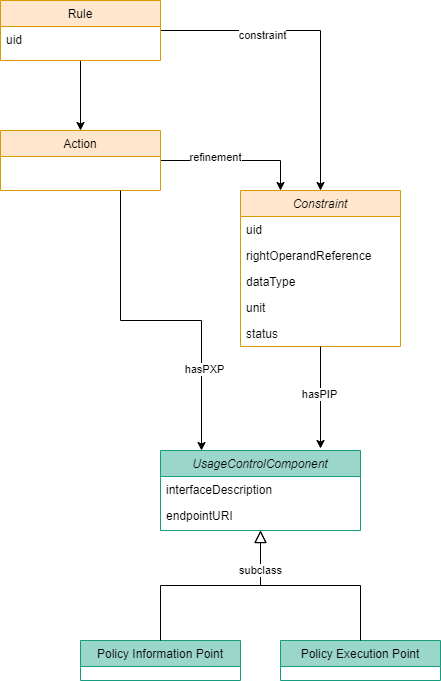

The diagram above was exported from draw.io. Its source (the exported page's mxGraphModel, read from the mxfile embedded in the PNG):
<mxGraphModel dx="1434" dy="900" grid="1" gridSize="10" guides="1" tooltips="1" connect="1" arrows="1" fold="1" page="1" pageScale="1" pageWidth="850" pageHeight="1100" math="0" shadow="0">
  <root>
    <mxCell id="0" />
    <mxCell id="1" parent="0" />
    <mxCell id="4p6Y8uqJ_soEr8JBUke4-8" style="edgeStyle=orthogonalEdgeStyle;rounded=0;orthogonalLoop=1;jettySize=auto;html=1;entryX=0.5;entryY=0;entryDx=0;entryDy=0;" edge="1" parent="1" source="4p6Y8uqJ_soEr8JBUke4-11" target="4p6Y8uqJ_soEr8JBUke4-30">
      <mxGeometry relative="1" as="geometry" />
    </mxCell>
    <mxCell id="4p6Y8uqJ_soEr8JBUke4-9" style="edgeStyle=orthogonalEdgeStyle;rounded=0;orthogonalLoop=1;jettySize=auto;html=1;entryX=0.5;entryY=0;entryDx=0;entryDy=0;" edge="1" parent="1" source="4p6Y8uqJ_soEr8JBUke4-11" target="4p6Y8uqJ_soEr8JBUke4-35">
      <mxGeometry relative="1" as="geometry" />
    </mxCell>
    <mxCell id="4p6Y8uqJ_soEr8JBUke4-10" value="constraint" style="edgeLabel;html=1;align=center;verticalAlign=middle;resizable=0;points=[];" vertex="1" connectable="0" parent="4p6Y8uqJ_soEr8JBUke4-9">
      <mxGeometry x="-0.3677" y="-4" relative="1" as="geometry">
        <mxPoint as="offset" />
      </mxGeometry>
    </mxCell>
    <mxCell id="4p6Y8uqJ_soEr8JBUke4-11" value="Rule" style="swimlane;fontStyle=0;align=center;verticalAlign=top;childLayout=stackLayout;horizontal=1;startSize=26;horizontalStack=0;resizeParent=1;resizeLast=0;collapsible=1;marginBottom=0;rounded=0;shadow=0;strokeWidth=1;fillColor=#ffe6cc;strokeColor=#d79b00;" vertex="1" parent="1">
      <mxGeometry x="200" y="280" width="160" height="60" as="geometry">
        <mxRectangle x="550" y="140" width="160" height="26" as="alternateBounds" />
      </mxGeometry>
    </mxCell>
    <mxCell id="4p6Y8uqJ_soEr8JBUke4-12" value="uid" style="text;align=left;verticalAlign=top;spacingLeft=4;spacingRight=4;overflow=hidden;rotatable=0;points=[[0,0.5],[1,0.5]];portConstraint=eastwest;" vertex="1" parent="4p6Y8uqJ_soEr8JBUke4-11">
      <mxGeometry y="26" width="160" height="26" as="geometry" />
    </mxCell>
    <mxCell id="4p6Y8uqJ_soEr8JBUke4-19" style="edgeStyle=orthogonalEdgeStyle;rounded=0;orthogonalLoop=1;jettySize=auto;html=1;entryX=0.25;entryY=0;entryDx=0;entryDy=0;" edge="1" parent="1" source="4p6Y8uqJ_soEr8JBUke4-30" target="4p6Y8uqJ_soEr8JBUke4-35">
      <mxGeometry relative="1" as="geometry" />
    </mxCell>
    <mxCell id="4p6Y8uqJ_soEr8JBUke4-20" value="refinement" style="edgeLabel;html=1;align=center;verticalAlign=middle;resizable=0;points=[];" vertex="1" connectable="0" parent="4p6Y8uqJ_soEr8JBUke4-19">
      <mxGeometry x="-0.28" y="4" relative="1" as="geometry">
        <mxPoint as="offset" />
      </mxGeometry>
    </mxCell>
    <mxCell id="4p6Y8uqJ_soEr8JBUke4-30" value="Action" style="swimlane;fontStyle=0;align=center;verticalAlign=top;childLayout=stackLayout;horizontal=1;startSize=26;horizontalStack=0;resizeParent=1;resizeLast=0;collapsible=1;marginBottom=0;rounded=0;shadow=0;strokeWidth=1;fillColor=#ffe6cc;strokeColor=#d79b00;" vertex="1" parent="1">
      <mxGeometry x="200" y="410" width="160" height="60" as="geometry">
        <mxRectangle x="550" y="140" width="160" height="26" as="alternateBounds" />
      </mxGeometry>
    </mxCell>
    <mxCell id="4p6Y8uqJ_soEr8JBUke4-35" value="Constraint" style="swimlane;fontStyle=2;align=center;verticalAlign=top;childLayout=stackLayout;horizontal=1;startSize=26;horizontalStack=0;resizeParent=1;resizeLast=0;collapsible=1;marginBottom=0;rounded=0;shadow=0;strokeWidth=1;fillColor=#ffe6cc;strokeColor=#d79b00;" vertex="1" parent="1">
      <mxGeometry x="440" y="470" width="160" height="156" as="geometry">
        <mxRectangle x="230" y="140" width="160" height="26" as="alternateBounds" />
      </mxGeometry>
    </mxCell>
    <mxCell id="4p6Y8uqJ_soEr8JBUke4-36" value="uid" style="text;align=left;verticalAlign=top;spacingLeft=4;spacingRight=4;overflow=hidden;rotatable=0;points=[[0,0.5],[1,0.5]];portConstraint=eastwest;" vertex="1" parent="4p6Y8uqJ_soEr8JBUke4-35">
      <mxGeometry y="26" width="160" height="26" as="geometry" />
    </mxCell>
    <mxCell id="4p6Y8uqJ_soEr8JBUke4-37" value="rightOperandReference" style="text;align=left;verticalAlign=top;spacingLeft=4;spacingRight=4;overflow=hidden;rotatable=0;points=[[0,0.5],[1,0.5]];portConstraint=eastwest;rounded=0;shadow=0;html=0;" vertex="1" parent="4p6Y8uqJ_soEr8JBUke4-35">
      <mxGeometry y="52" width="160" height="26" as="geometry" />
    </mxCell>
    <mxCell id="4p6Y8uqJ_soEr8JBUke4-38" value="dataType" style="text;align=left;verticalAlign=top;spacingLeft=4;spacingRight=4;overflow=hidden;rotatable=0;points=[[0,0.5],[1,0.5]];portConstraint=eastwest;" vertex="1" parent="4p6Y8uqJ_soEr8JBUke4-35">
      <mxGeometry y="78" width="160" height="26" as="geometry" />
    </mxCell>
    <mxCell id="4p6Y8uqJ_soEr8JBUke4-39" value="unit" style="text;align=left;verticalAlign=top;spacingLeft=4;spacingRight=4;overflow=hidden;rotatable=0;points=[[0,0.5],[1,0.5]];portConstraint=eastwest;" vertex="1" parent="4p6Y8uqJ_soEr8JBUke4-35">
      <mxGeometry y="104" width="160" height="26" as="geometry" />
    </mxCell>
    <mxCell id="4p6Y8uqJ_soEr8JBUke4-40" value="status" style="text;align=left;verticalAlign=top;spacingLeft=4;spacingRight=4;overflow=hidden;rotatable=0;points=[[0,0.5],[1,0.5]];portConstraint=eastwest;" vertex="1" parent="4p6Y8uqJ_soEr8JBUke4-35">
      <mxGeometry y="130" width="160" height="26" as="geometry" />
    </mxCell>
    <mxCell id="4p6Y8uqJ_soEr8JBUke4-73" value="UsageControlComponent" style="swimlane;fontStyle=2;align=center;verticalAlign=top;childLayout=stackLayout;horizontal=1;startSize=26;horizontalStack=0;resizeParent=1;resizeLast=0;collapsible=1;marginBottom=0;rounded=0;shadow=0;strokeWidth=1;fillColor=#9BD6CA;strokeColor=#179c7d;" vertex="1" parent="1">
      <mxGeometry x="360" y="730" width="200" height="80" as="geometry">
        <mxRectangle x="230" y="140" width="160" height="26" as="alternateBounds" />
      </mxGeometry>
    </mxCell>
    <mxCell id="4p6Y8uqJ_soEr8JBUke4-74" value="interfaceDescription" style="text;align=left;verticalAlign=top;spacingLeft=4;spacingRight=4;overflow=hidden;rotatable=0;points=[[0,0.5],[1,0.5]];portConstraint=eastwest;" vertex="1" parent="4p6Y8uqJ_soEr8JBUke4-73">
      <mxGeometry y="26" width="200" height="26" as="geometry" />
    </mxCell>
    <mxCell id="4p6Y8uqJ_soEr8JBUke4-75" value="endpointURI" style="text;align=left;verticalAlign=top;spacingLeft=4;spacingRight=4;overflow=hidden;rotatable=0;points=[[0,0.5],[1,0.5]];portConstraint=eastwest;rounded=0;shadow=0;html=0;" vertex="1" parent="4p6Y8uqJ_soEr8JBUke4-73">
      <mxGeometry y="52" width="200" height="26" as="geometry" />
    </mxCell>
    <mxCell id="4p6Y8uqJ_soEr8JBUke4-76" value="Policy Information Point" style="swimlane;fontStyle=0;align=center;verticalAlign=top;childLayout=stackLayout;horizontal=1;startSize=26;horizontalStack=0;resizeParent=1;resizeLast=0;collapsible=1;marginBottom=0;rounded=0;shadow=0;strokeWidth=1;fillColor=#9BD6CA;strokeColor=#179C7D;" vertex="1" parent="1">
      <mxGeometry x="280" y="920" width="160" height="40" as="geometry">
        <mxRectangle x="130" y="380" width="160" height="26" as="alternateBounds" />
      </mxGeometry>
    </mxCell>
    <mxCell id="4p6Y8uqJ_soEr8JBUke4-77" value="" style="endArrow=block;endSize=10;endFill=0;shadow=0;strokeWidth=1;rounded=0;curved=0;edgeStyle=elbowEdgeStyle;elbow=vertical;" edge="1" parent="1" source="4p6Y8uqJ_soEr8JBUke4-76">
      <mxGeometry width="160" relative="1" as="geometry">
        <mxPoint x="340" y="773" as="sourcePoint" />
        <mxPoint x="460" y="810" as="targetPoint" />
      </mxGeometry>
    </mxCell>
    <mxCell id="4p6Y8uqJ_soEr8JBUke4-78" value="Policy Execution Point" style="swimlane;fontStyle=0;align=center;verticalAlign=top;childLayout=stackLayout;horizontal=1;startSize=26;horizontalStack=0;resizeParent=1;resizeLast=0;collapsible=1;marginBottom=0;rounded=0;shadow=0;strokeWidth=1;fillColor=#9BD6CA;strokeColor=#179C7D;" vertex="1" parent="1">
      <mxGeometry x="480" y="920" width="160" height="40" as="geometry">
        <mxRectangle x="340" y="380" width="170" height="26" as="alternateBounds" />
      </mxGeometry>
    </mxCell>
    <mxCell id="4p6Y8uqJ_soEr8JBUke4-79" value="" style="endArrow=block;endSize=10;endFill=0;shadow=0;strokeWidth=1;rounded=0;curved=0;edgeStyle=elbowEdgeStyle;elbow=vertical;" edge="1" parent="1" source="4p6Y8uqJ_soEr8JBUke4-78">
      <mxGeometry width="160" relative="1" as="geometry">
        <mxPoint x="350" y="943" as="sourcePoint" />
        <mxPoint x="460" y="810" as="targetPoint" />
      </mxGeometry>
    </mxCell>
    <mxCell id="4p6Y8uqJ_soEr8JBUke4-80" value="subclass" style="edgeLabel;html=1;align=center;verticalAlign=middle;resizable=0;points=[];" vertex="1" connectable="0" parent="4p6Y8uqJ_soEr8JBUke4-79">
      <mxGeometry x="0.6316" y="1" relative="1" as="geometry">
        <mxPoint as="offset" />
      </mxGeometry>
    </mxCell>
    <mxCell id="4p6Y8uqJ_soEr8JBUke4-81" style="edgeStyle=orthogonalEdgeStyle;rounded=0;orthogonalLoop=1;jettySize=auto;html=1;entryX=0.8;entryY=-0.025;entryDx=0;entryDy=0;entryPerimeter=0;" edge="1" parent="1" source="4p6Y8uqJ_soEr8JBUke4-35" target="4p6Y8uqJ_soEr8JBUke4-73">
      <mxGeometry relative="1" as="geometry" />
    </mxCell>
    <mxCell id="4p6Y8uqJ_soEr8JBUke4-82" value="hasPIP" style="edgeLabel;html=1;align=center;verticalAlign=middle;resizable=0;points=[];" vertex="1" connectable="0" parent="4p6Y8uqJ_soEr8JBUke4-81">
      <mxGeometry x="-0.0784" y="-2" relative="1" as="geometry">
        <mxPoint as="offset" />
      </mxGeometry>
    </mxCell>
    <mxCell id="4p6Y8uqJ_soEr8JBUke4-83" style="edgeStyle=orthogonalEdgeStyle;rounded=0;orthogonalLoop=1;jettySize=auto;html=1;entryX=0.205;entryY=0;entryDx=0;entryDy=0;entryPerimeter=0;exitX=0.75;exitY=1;exitDx=0;exitDy=0;" edge="1" parent="1" source="4p6Y8uqJ_soEr8JBUke4-30" target="4p6Y8uqJ_soEr8JBUke4-73">
      <mxGeometry relative="1" as="geometry" />
    </mxCell>
    <mxCell id="4p6Y8uqJ_soEr8JBUke4-84" value="hasPXP" style="edgeLabel;html=1;align=center;verticalAlign=middle;resizable=0;points=[];" vertex="1" connectable="0" parent="4p6Y8uqJ_soEr8JBUke4-83">
      <mxGeometry x="0.5191" y="2" relative="1" as="geometry">
        <mxPoint as="offset" />
      </mxGeometry>
    </mxCell>
  </root>
</mxGraphModel>